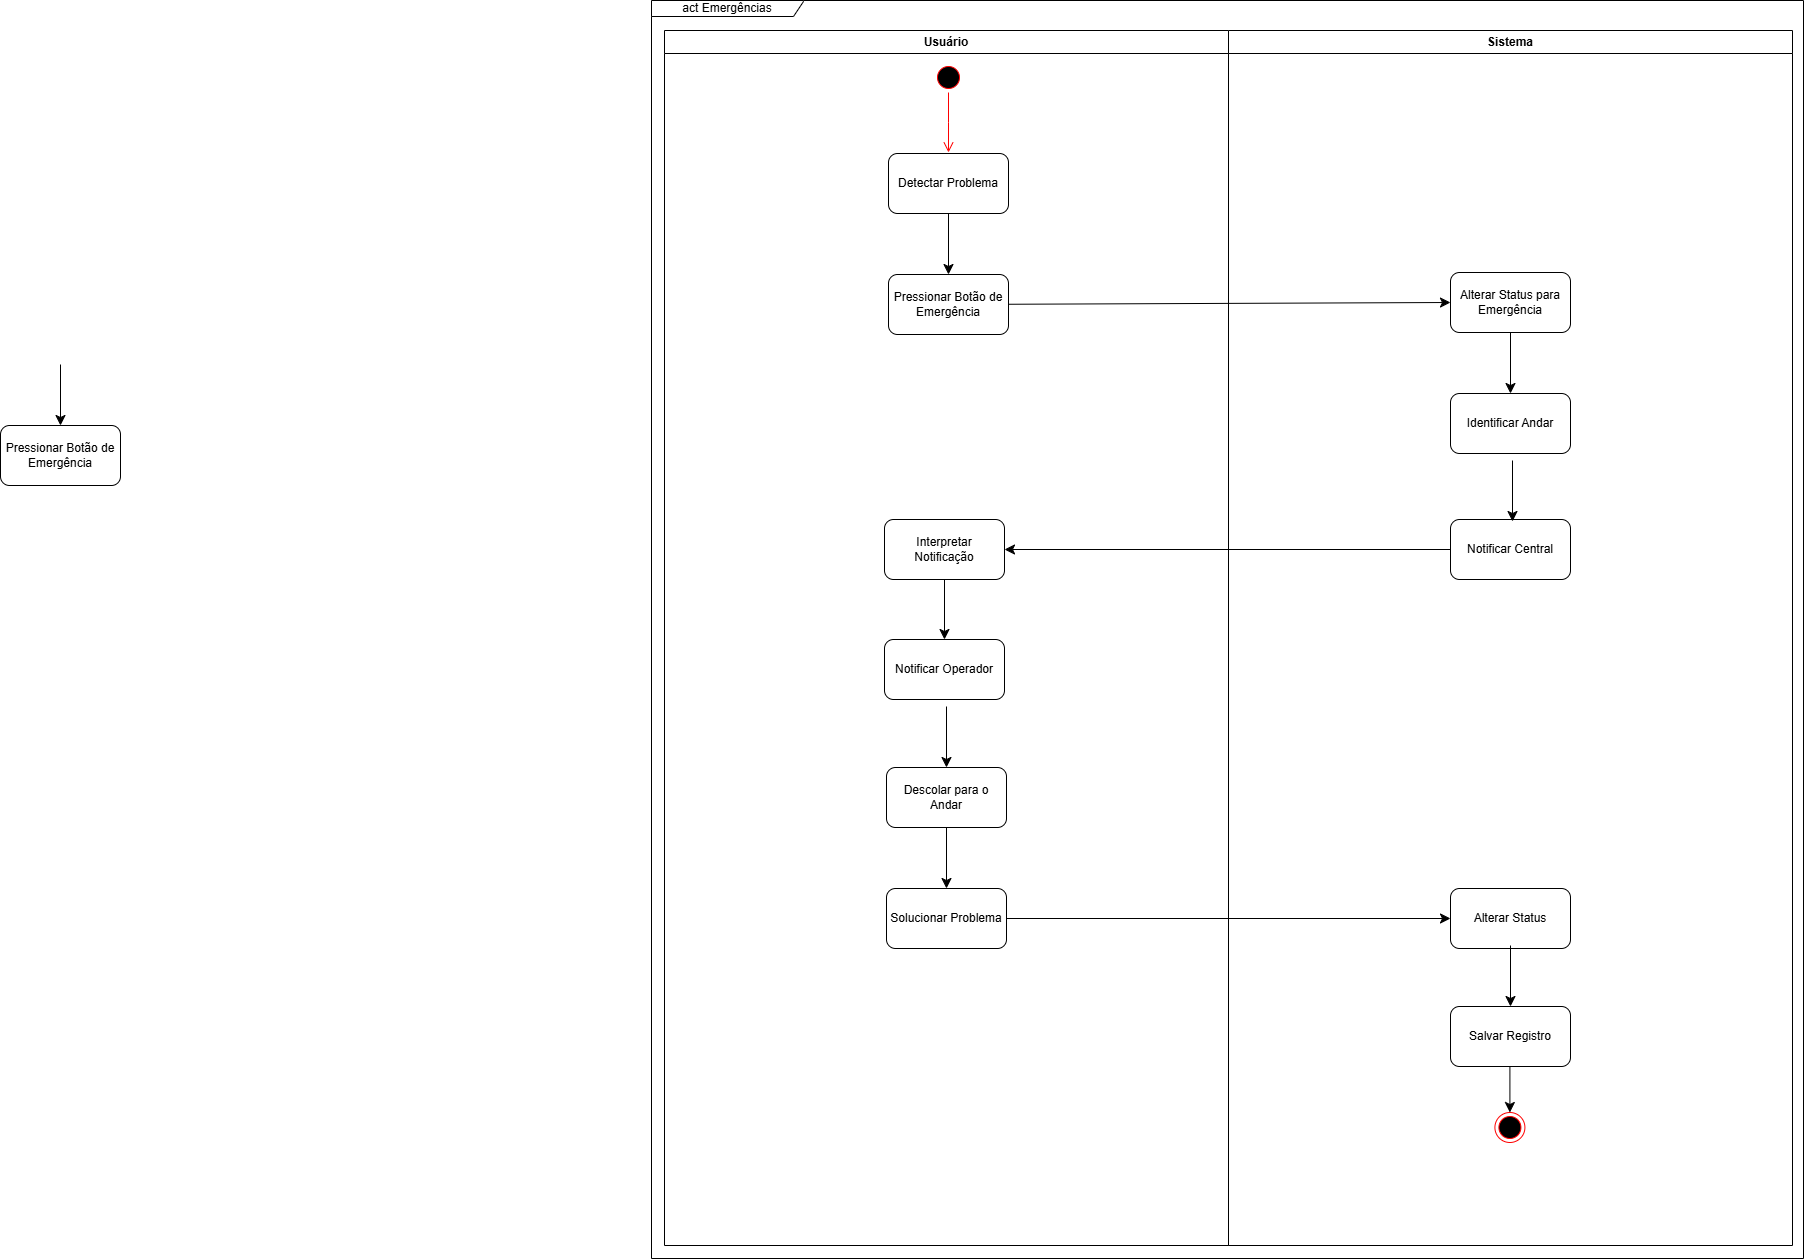

The diagram above was exported from draw.io. Its source (the exported page's mxGraphModel, read from the mxfile embedded in the PNG):
<mxGraphModel dx="2787" dy="1327" grid="0" gridSize="10" guides="1" tooltips="1" connect="1" arrows="1" fold="1" page="0" pageScale="1" pageWidth="827" pageHeight="1169" math="0" shadow="0">
  <root>
    <mxCell id="0" />
    <mxCell id="1" parent="0" />
    <mxCell id="92aSaBkPG36H21Lfrmf2-1" value="act Emergências" style="shape=umlFrame;whiteSpace=wrap;html=1;pointerEvents=0;width=152;height=16;" vertex="1" parent="1">
      <mxGeometry x="-206" y="-122" width="1152" height="1258" as="geometry" />
    </mxCell>
    <mxCell id="92aSaBkPG36H21Lfrmf2-2" value="Usuário" style="swimlane;whiteSpace=wrap;html=1;" vertex="1" parent="1">
      <mxGeometry x="-193" y="-92" width="564" height="1215" as="geometry" />
    </mxCell>
    <mxCell id="B0UdNrfaKRXANW47JmSI-4" value="Pressionar Botão de Emergência" style="rounded=1;whiteSpace=wrap;html=1;" vertex="1" parent="92aSaBkPG36H21Lfrmf2-2">
      <mxGeometry x="224" y="244" width="120" height="60" as="geometry" />
    </mxCell>
    <mxCell id="B0UdNrfaKRXANW47JmSI-6" value="Notificar Operador" style="rounded=1;whiteSpace=wrap;html=1;" vertex="1" parent="92aSaBkPG36H21Lfrmf2-2">
      <mxGeometry x="220" y="609" width="120" height="60" as="geometry" />
    </mxCell>
    <mxCell id="B0UdNrfaKRXANW47JmSI-7" value="" style="edgeStyle=none;curved=1;rounded=0;orthogonalLoop=1;jettySize=auto;html=1;fontSize=12;startSize=8;endSize=8;" edge="1" parent="92aSaBkPG36H21Lfrmf2-2" target="B0UdNrfaKRXANW47JmSI-6">
      <mxGeometry relative="1" as="geometry">
        <mxPoint x="280" y="548" as="sourcePoint" />
      </mxGeometry>
    </mxCell>
    <mxCell id="B0UdNrfaKRXANW47JmSI-12" value="Interpretar Notificação" style="rounded=1;whiteSpace=wrap;html=1;" vertex="1" parent="92aSaBkPG36H21Lfrmf2-2">
      <mxGeometry x="220" y="489" width="120" height="60" as="geometry" />
    </mxCell>
    <mxCell id="B0UdNrfaKRXANW47JmSI-14" value="Descolar para o Andar" style="rounded=1;whiteSpace=wrap;html=1;" vertex="1" parent="92aSaBkPG36H21Lfrmf2-2">
      <mxGeometry x="222" y="737" width="120" height="60" as="geometry" />
    </mxCell>
    <mxCell id="B0UdNrfaKRXANW47JmSI-15" value="" style="edgeStyle=none;curved=1;rounded=0;orthogonalLoop=1;jettySize=auto;html=1;fontSize=12;startSize=8;endSize=8;" edge="1" parent="92aSaBkPG36H21Lfrmf2-2" target="B0UdNrfaKRXANW47JmSI-14">
      <mxGeometry relative="1" as="geometry">
        <mxPoint x="282" y="676" as="sourcePoint" />
      </mxGeometry>
    </mxCell>
    <mxCell id="B0UdNrfaKRXANW47JmSI-20" value="Solucionar Problema" style="rounded=1;whiteSpace=wrap;html=1;" vertex="1" parent="92aSaBkPG36H21Lfrmf2-2">
      <mxGeometry x="222" y="858" width="120" height="60" as="geometry" />
    </mxCell>
    <mxCell id="B0UdNrfaKRXANW47JmSI-21" value="" style="edgeStyle=none;curved=1;rounded=0;orthogonalLoop=1;jettySize=auto;html=1;fontSize=12;startSize=8;endSize=8;" edge="1" parent="92aSaBkPG36H21Lfrmf2-2" target="B0UdNrfaKRXANW47JmSI-20">
      <mxGeometry relative="1" as="geometry">
        <mxPoint x="282" y="797" as="sourcePoint" />
      </mxGeometry>
    </mxCell>
    <mxCell id="92aSaBkPG36H21Lfrmf2-3" value="Sistema" style="swimlane;whiteSpace=wrap;html=1;" vertex="1" parent="1">
      <mxGeometry x="371" y="-92" width="564" height="1215" as="geometry" />
    </mxCell>
    <mxCell id="B0UdNrfaKRXANW47JmSI-8" value="Alterar Status para Emergência" style="rounded=1;whiteSpace=wrap;html=1;" vertex="1" parent="92aSaBkPG36H21Lfrmf2-3">
      <mxGeometry x="222" y="242" width="120" height="60" as="geometry" />
    </mxCell>
    <mxCell id="B0UdNrfaKRXANW47JmSI-10" value="Notificar Central" style="rounded=1;whiteSpace=wrap;html=1;" vertex="1" parent="92aSaBkPG36H21Lfrmf2-3">
      <mxGeometry x="222" y="489" width="120" height="60" as="geometry" />
    </mxCell>
    <mxCell id="B0UdNrfaKRXANW47JmSI-24" value="Alterar Status" style="rounded=1;whiteSpace=wrap;html=1;" vertex="1" parent="92aSaBkPG36H21Lfrmf2-3">
      <mxGeometry x="222" y="858" width="120" height="60" as="geometry" />
    </mxCell>
    <mxCell id="B0UdNrfaKRXANW47JmSI-16" value="Salvar Registro" style="rounded=1;whiteSpace=wrap;html=1;" vertex="1" parent="92aSaBkPG36H21Lfrmf2-3">
      <mxGeometry x="222" y="976" width="120" height="60" as="geometry" />
    </mxCell>
    <mxCell id="B0UdNrfaKRXANW47JmSI-17" value="" style="edgeStyle=none;curved=1;rounded=0;orthogonalLoop=1;jettySize=auto;html=1;fontSize=12;startSize=8;endSize=8;" edge="1" parent="92aSaBkPG36H21Lfrmf2-3" target="B0UdNrfaKRXANW47JmSI-16">
      <mxGeometry relative="1" as="geometry">
        <mxPoint x="282" y="915" as="sourcePoint" />
      </mxGeometry>
    </mxCell>
    <mxCell id="B0UdNrfaKRXANW47JmSI-19" value="" style="edgeStyle=none;curved=1;rounded=0;orthogonalLoop=1;jettySize=auto;html=1;fontSize=12;startSize=8;endSize=8;" edge="1" parent="92aSaBkPG36H21Lfrmf2-3" target="B0UdNrfaKRXANW47JmSI-28">
      <mxGeometry relative="1" as="geometry">
        <mxPoint x="281.4100000000001" y="1036" as="sourcePoint" />
        <mxPoint x="281.4100000000001" y="1097" as="targetPoint" />
      </mxGeometry>
    </mxCell>
    <mxCell id="B0UdNrfaKRXANW47JmSI-29" value="Identificar Andar" style="rounded=1;whiteSpace=wrap;html=1;" vertex="1" parent="92aSaBkPG36H21Lfrmf2-3">
      <mxGeometry x="222" y="363" width="120" height="60" as="geometry" />
    </mxCell>
    <mxCell id="B0UdNrfaKRXANW47JmSI-30" value="" style="edgeStyle=none;curved=1;rounded=0;orthogonalLoop=1;jettySize=auto;html=1;fontSize=12;startSize=8;endSize=8;" edge="1" parent="92aSaBkPG36H21Lfrmf2-3" target="B0UdNrfaKRXANW47JmSI-29">
      <mxGeometry relative="1" as="geometry">
        <mxPoint x="282" y="302" as="sourcePoint" />
      </mxGeometry>
    </mxCell>
    <mxCell id="B0UdNrfaKRXANW47JmSI-31" value="" style="edgeStyle=none;curved=1;rounded=0;orthogonalLoop=1;jettySize=auto;html=1;fontSize=12;startSize=8;endSize=8;" edge="1" parent="92aSaBkPG36H21Lfrmf2-3">
      <mxGeometry relative="1" as="geometry">
        <mxPoint x="284" y="430" as="sourcePoint" />
        <mxPoint x="284" y="491" as="targetPoint" />
      </mxGeometry>
    </mxCell>
    <mxCell id="B0UdNrfaKRXANW47JmSI-1" value="" style="ellipse;html=1;shape=startState;fillColor=#000000;strokeColor=#ff0000;" vertex="1" parent="1">
      <mxGeometry x="76" y="-60" width="30" height="30" as="geometry" />
    </mxCell>
    <mxCell id="B0UdNrfaKRXANW47JmSI-2" value="" style="edgeStyle=orthogonalEdgeStyle;html=1;verticalAlign=bottom;endArrow=open;endSize=8;strokeColor=#ff0000;rounded=0;fontSize=12;curved=1;" edge="1" parent="1" source="B0UdNrfaKRXANW47JmSI-1">
      <mxGeometry relative="1" as="geometry">
        <mxPoint x="91" y="30" as="targetPoint" />
      </mxGeometry>
    </mxCell>
    <mxCell id="B0UdNrfaKRXANW47JmSI-5" value="" style="edgeStyle=none;curved=1;rounded=0;orthogonalLoop=1;jettySize=auto;html=1;fontSize=12;startSize=8;endSize=8;" edge="1" parent="1" source="B0UdNrfaKRXANW47JmSI-3" target="B0UdNrfaKRXANW47JmSI-4">
      <mxGeometry relative="1" as="geometry" />
    </mxCell>
    <mxCell id="B0UdNrfaKRXANW47JmSI-3" value="Detectar Problema" style="rounded=1;whiteSpace=wrap;html=1;" vertex="1" parent="1">
      <mxGeometry x="31" y="31" width="120" height="60" as="geometry" />
    </mxCell>
    <mxCell id="B0UdNrfaKRXANW47JmSI-9" style="edgeStyle=none;curved=1;rounded=0;orthogonalLoop=1;jettySize=auto;html=1;entryX=0;entryY=0.5;entryDx=0;entryDy=0;fontSize=12;startSize=8;endSize=8;" edge="1" parent="1" source="B0UdNrfaKRXANW47JmSI-4" target="B0UdNrfaKRXANW47JmSI-8">
      <mxGeometry relative="1" as="geometry" />
    </mxCell>
    <mxCell id="B0UdNrfaKRXANW47JmSI-13" value="" style="edgeStyle=none;curved=1;rounded=0;orthogonalLoop=1;jettySize=auto;html=1;fontSize=12;startSize=8;endSize=8;" edge="1" parent="1" source="B0UdNrfaKRXANW47JmSI-10" target="B0UdNrfaKRXANW47JmSI-12">
      <mxGeometry relative="1" as="geometry" />
    </mxCell>
    <mxCell id="B0UdNrfaKRXANW47JmSI-22" value="Pressionar Botão de Emergência" style="rounded=1;whiteSpace=wrap;html=1;" vertex="1" parent="1">
      <mxGeometry x="-857" y="303" width="120" height="60" as="geometry" />
    </mxCell>
    <mxCell id="B0UdNrfaKRXANW47JmSI-23" value="" style="edgeStyle=none;curved=1;rounded=0;orthogonalLoop=1;jettySize=auto;html=1;fontSize=12;startSize=8;endSize=8;" edge="1" parent="1" target="B0UdNrfaKRXANW47JmSI-22">
      <mxGeometry relative="1" as="geometry">
        <mxPoint x="-797" y="242" as="sourcePoint" />
      </mxGeometry>
    </mxCell>
    <mxCell id="B0UdNrfaKRXANW47JmSI-25" value="" style="edgeStyle=none;curved=1;rounded=0;orthogonalLoop=1;jettySize=auto;html=1;fontSize=12;startSize=8;endSize=8;" edge="1" parent="1" source="B0UdNrfaKRXANW47JmSI-20" target="B0UdNrfaKRXANW47JmSI-24">
      <mxGeometry relative="1" as="geometry" />
    </mxCell>
    <mxCell id="B0UdNrfaKRXANW47JmSI-28" value="" style="ellipse;html=1;shape=endState;fillColor=#000000;strokeColor=#ff0000;" vertex="1" parent="1">
      <mxGeometry x="637.4099999999999" y="990" width="30" height="30" as="geometry" />
    </mxCell>
  </root>
</mxGraphModel>